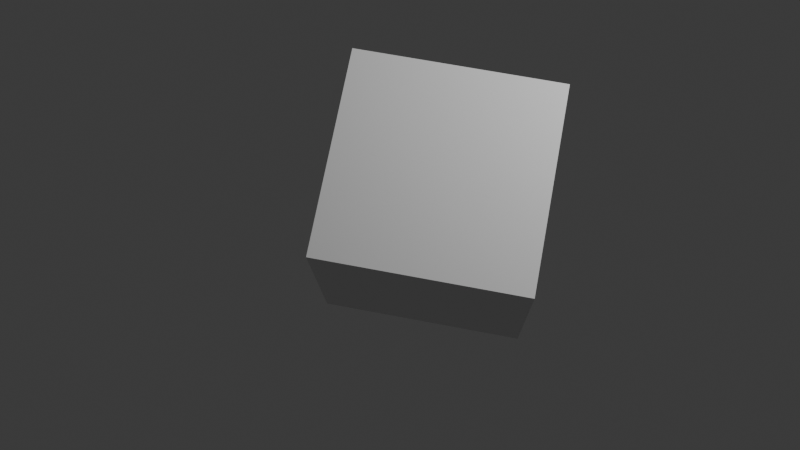 # Source: 1.blend  (saved by Blender 4.2.66; exported with 4.5.12 LTS)
import bpy
from mathutils import Matrix  # noqa: F401  (used for matrix-valued properties, if any)

bpy.ops.wm.read_factory_settings(use_empty=True)
scene = bpy.context.scene
scene.name = 'Scene'

# ---- collections
col_collection = bpy.data.collections.new('Collection'); scene.collection.children.link(col_collection)

# ---- materials (node trees are filled in below, after node groups)
mat_material = bpy.data.materials.new('Material')
mat_material.alpha_threshold = 0.0
mat_material.use_transparent_shadow = False
mat_material.roughness = 0.5
mat_material.line_color = (0.0, 0.0, 0.0, 1.0)

# ---- material node trees
mat_material.use_nodes = True; mat_material.node_tree.nodes.clear()
_N = mat_material.node_tree.nodes; _L = mat_material.node_tree.links
n0 = _N.new('ShaderNodeOutputMaterial'); n0.name = 'Material Output'; n0.location = (300, 300)
n1 = _N.new('ShaderNodeBsdfPrincipled'); n1.name = 'Principled BSDF'; n1.location = (10, 300)
n1.inputs[3].default_value = 1.45
_L.new(n1.outputs[0], n0.inputs[0])
n0.is_active_output = True

# ---- world
world_world = bpy.data.worlds.new('World'); scene.world = world_world
world_world.use_nodes = True; world_world.node_tree.nodes.clear()
_N = world_world.node_tree.nodes; _L = world_world.node_tree.links
n0 = _N.new('ShaderNodeOutputWorld'); n0.name = 'World Output'; n0.location = (300, 300)
n1 = _N.new('ShaderNodeBackground'); n1.name = 'Background'; n1.location = (10, 300)
n1.inputs[0].default_value = (0.05088, 0.05088, 0.05088, 1.0)
_L.new(n1.outputs[0], n0.inputs[0])
n0.is_active_output = True
world_world.color = (0.05088, 0.05088, 0.05088)
world_world.sun_shadow_jitter_overblur = 0.0

# ---- cameras
cam_camera = bpy.data.cameras.new('Camera')
cam_camera.clip_end = 100.0
cam_camera.ortho_scale = 7.314

# ---- lights
light_light = bpy.data.lights.new('Light', 'POINT')
light_light.energy = 1000.0
light_light.shadow_soft_size = 0.1

# ---- meshes
me_cube = bpy.data.meshes.new('Cube')
me_cube.from_pydata([(1.0, 1.0, 1.0), (1.0, 1.0, -1.0), (1.0, -1.0, 1.0), (1.0, -1.0, -1.0), (-1.0, 1.0, 1.0), (-1.0, 1.0, -1.0), (-1.0, -1.0, 1.0), (-1.0, -1.0, -1.0)], [], [(0, 4, 6, 2), (3, 2, 6, 7), (7, 6, 4, 5), (5, 1, 3, 7), (1, 0, 2, 3), (5, 4, 0, 1)])
_uv = me_cube.uv_layers.new(name='UVMap')
_uv.uv.foreach_set('vector', [0.625, 0.5, 0.875, 0.5, 0.875, 0.75, 0.625, 0.75, 0.375, 0.75, 0.625, 0.75, 0.625, 1.0, 0.375, 1.0, 0.375, 0.0, 0.625, 0.0, 0.625, 0.25, 0.375, 0.25, 0.125, 0.5, 0.375, 0.5, 0.375, 0.75, 0.125, 0.75, 0.375, 0.5, 0.625, 0.5, 0.625, 0.75, 0.375, 0.75, 0.375, 0.25, 0.625, 0.25, 0.625, 0.5, 0.375, 0.5])
me_cube.materials.append(mat_material)
me_cube.use_mirror_vertex_groups = False
me_cube.update()

# ---- objects
ob_cube = bpy.data.objects.new('Cube', me_cube)
ob_light = bpy.data.objects.new('Light', light_light)
ob_camera = bpy.data.objects.new('Camera', cam_camera)
ob_mball = bpy.data.objects.new('Mball', None)

# ---- transforms, parenting, visibility, modifiers, constraints
ob_cube.location = (0.0, 0.5816, 0.0)
ob_cube.rotation_euler = (-5.453, 0.1223, 0.6653)
ob_cube.scale = (1.078, 1.078, 1.078)
ob_cube.lock_rotations_4d = False
ob_cube.empty_display_type = 'ARROWS'
ob_cube.lineart.crease_threshold = 0.0
ob_light.location = (4.076, 1.005, 5.904)
ob_light.rotation_euler = (0.6503, 0.05522, 1.866)
ob_light.lock_rotations_4d = False
ob_light.empty_display_type = 'ARROWS'
ob_light.color = (0.0, 0.0, 0.0, 0.0)
ob_light.lineart.crease_threshold = 0.0
ob_camera.location = (7.359, -6.926, 4.958)
ob_camera.rotation_euler = (1.109, 0.0, 0.8149)
ob_camera.lock_rotations_4d = False
ob_camera.empty_display_type = 'ARROWS'
ob_camera.color = (0.0, 0.0, 0.0, 0.0)
ob_camera.display_type = 'WIRE'
ob_camera.lineart.crease_threshold = 0.0
ob_mball.location = (2.238, -1.72, 0.4776)
ob_mball.empty_image_offset = (0.0, 0.0)

# ---- collection membership
col_collection.objects.link(ob_cube)
col_collection.objects.link(ob_light)
col_collection.objects.link(ob_camera)
col_collection.objects.link(ob_mball)

# ---- scene / render settings (as saved in the file)
scene.camera = ob_camera
scene.frame_start = 1; scene.frame_end = 250; scene.frame_set(214)
scene.render.engine = 'BLENDER_EEVEE_NEXT'
bpy.context.view_layer.update()
